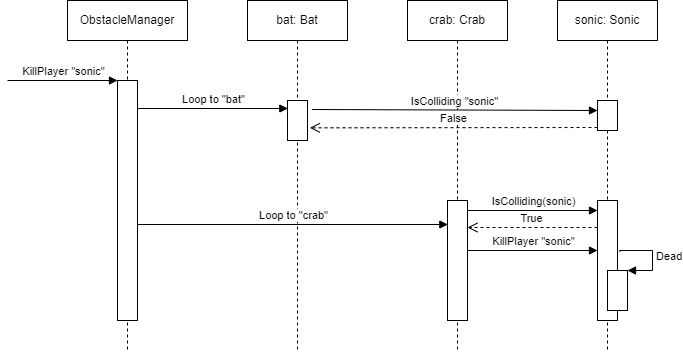

The diagram above was exported from draw.io. Its source (the exported page's mxGraphModel, read from the mxfile embedded in the PNG):
<mxGraphModel dx="596" dy="-174" grid="1" gridSize="10" guides="1" tooltips="1" connect="1" arrows="1" fold="1" page="1" pageScale="1" pageWidth="850" pageHeight="1100" math="0" shadow="0">
  <root>
    <mxCell id="0" />
    <mxCell id="1" parent="0" />
    <mxCell id="5" value="ObstacleManager" style="shape=umlLifeline;perimeter=lifelinePerimeter;whiteSpace=wrap;html=1;container=1;collapsible=0;recursiveResize=0;outlineConnect=0;" vertex="1" parent="1">
      <mxGeometry x="320" y="1300" width="120" height="350" as="geometry" />
    </mxCell>
    <mxCell id="2" value="" style="html=1;points=[];perimeter=orthogonalPerimeter;" vertex="1" parent="5">
      <mxGeometry x="50" y="80" width="20" height="240" as="geometry" />
    </mxCell>
    <mxCell id="3" value="KillPlayer &quot;sonic&quot;" style="html=1;verticalAlign=bottom;endArrow=block;entryX=0;entryY=0;" edge="1" parent="5" target="2">
      <mxGeometry relative="1" as="geometry">
        <mxPoint x="-60" y="80" as="sourcePoint" />
      </mxGeometry>
    </mxCell>
    <mxCell id="6" value="bat: Bat" style="shape=umlLifeline;perimeter=lifelinePerimeter;whiteSpace=wrap;html=1;container=1;collapsible=0;recursiveResize=0;outlineConnect=0;" vertex="1" parent="1">
      <mxGeometry x="500" y="1300" width="100" height="350" as="geometry" />
    </mxCell>
    <mxCell id="11" value="" style="html=1;points=[];perimeter=orthogonalPerimeter;" vertex="1" parent="6">
      <mxGeometry x="40" y="100" width="20" height="40" as="geometry" />
    </mxCell>
    <mxCell id="7" value="crab: Crab" style="shape=umlLifeline;perimeter=lifelinePerimeter;whiteSpace=wrap;html=1;container=1;collapsible=0;recursiveResize=0;outlineConnect=0;" vertex="1" parent="1">
      <mxGeometry x="660" y="1300" width="100" height="350" as="geometry" />
    </mxCell>
    <mxCell id="19" value="" style="html=1;points=[];perimeter=orthogonalPerimeter;" vertex="1" parent="7">
      <mxGeometry x="40" y="200" width="20" height="120" as="geometry" />
    </mxCell>
    <mxCell id="8" value="sonic: Sonic" style="shape=umlLifeline;perimeter=lifelinePerimeter;whiteSpace=wrap;html=1;container=1;collapsible=0;recursiveResize=0;outlineConnect=0;" vertex="1" parent="1">
      <mxGeometry x="810" y="1300" width="100" height="350" as="geometry" />
    </mxCell>
    <mxCell id="15" value="" style="rounded=0;whiteSpace=wrap;html=1;" vertex="1" parent="8">
      <mxGeometry x="40" y="100" width="20" height="30" as="geometry" />
    </mxCell>
    <mxCell id="21" value="" style="rounded=0;whiteSpace=wrap;html=1;" vertex="1" parent="8">
      <mxGeometry x="40" y="200" width="20" height="120" as="geometry" />
    </mxCell>
    <mxCell id="22" value="IsColliding(sonic)" style="html=1;verticalAlign=bottom;endArrow=block;" edge="1" parent="8">
      <mxGeometry relative="1" as="geometry">
        <mxPoint x="-90" y="210" as="sourcePoint" />
        <mxPoint x="40" y="210" as="targetPoint" />
      </mxGeometry>
    </mxCell>
    <mxCell id="23" value="True" style="html=1;verticalAlign=bottom;endArrow=open;dashed=1;endSize=8;" edge="1" parent="8">
      <mxGeometry relative="1" as="geometry">
        <mxPoint x="-90" y="227" as="targetPoint" />
        <mxPoint x="40" y="227" as="sourcePoint" />
      </mxGeometry>
    </mxCell>
    <mxCell id="26" value="" style="html=1;points=[];perimeter=orthogonalPerimeter;" vertex="1" parent="8">
      <mxGeometry x="50" y="270" width="20" height="40" as="geometry" />
    </mxCell>
    <mxCell id="27" value="Dead" style="edgeStyle=orthogonalEdgeStyle;html=1;align=left;spacingLeft=2;endArrow=block;rounded=0;entryX=1;entryY=0;exitX=1.114;exitY=0.184;exitDx=0;exitDy=0;exitPerimeter=0;" edge="1" target="26" parent="8">
      <mxGeometry relative="1" as="geometry">
        <mxPoint x="62.27999999999997" y="251.55999999999995" as="sourcePoint" />
        <Array as="points">
          <mxPoint x="62" y="250" />
          <mxPoint x="95" y="250" />
          <mxPoint x="95" y="270" />
        </Array>
      </mxGeometry>
    </mxCell>
    <mxCell id="10" value="Loop to &quot;bat&quot;" style="html=1;verticalAlign=bottom;endArrow=block;entryX=0.017;entryY=0.2;entryDx=0;entryDy=0;entryPerimeter=0;" edge="1" parent="1" target="11">
      <mxGeometry x="0.001" width="80" relative="1" as="geometry">
        <mxPoint x="390" y="1408" as="sourcePoint" />
        <mxPoint x="560" y="1550" as="targetPoint" />
        <mxPoint as="offset" />
      </mxGeometry>
    </mxCell>
    <mxCell id="12" value="IsColliding &quot;sonic&quot;" style="html=1;verticalAlign=bottom;endArrow=block;exitX=1.217;exitY=0.225;exitDx=0;exitDy=0;exitPerimeter=0;" edge="1" parent="1" source="11">
      <mxGeometry relative="1" as="geometry">
        <mxPoint x="470" y="1400" as="sourcePoint" />
        <mxPoint x="850" y="1410" as="targetPoint" />
      </mxGeometry>
    </mxCell>
    <mxCell id="13" value="False" style="html=1;verticalAlign=bottom;endArrow=open;dashed=1;endSize=8;entryX=1.117;entryY=0.683;entryDx=0;entryDy=0;entryPerimeter=0;" edge="1" parent="1" target="11">
      <mxGeometry relative="1" as="geometry">
        <mxPoint x="470" y="1476" as="targetPoint" />
        <mxPoint x="850" y="1427" as="sourcePoint" />
      </mxGeometry>
    </mxCell>
    <mxCell id="20" value="Loop to &quot;crab&quot;" style="html=1;verticalAlign=bottom;endArrow=block;entryX=0.017;entryY=0.2;entryDx=0;entryDy=0;entryPerimeter=0;" edge="1" parent="1" target="19" source="2">
      <mxGeometry x="0.001" width="80" relative="1" as="geometry">
        <mxPoint x="550" y="1508" as="sourcePoint" />
        <mxPoint x="720" y="1650" as="targetPoint" />
        <mxPoint as="offset" />
      </mxGeometry>
    </mxCell>
    <mxCell id="24" value="KillPlayer &quot;sonic&quot;" style="html=1;verticalAlign=bottom;endArrow=block;" edge="1" parent="1" source="19">
      <mxGeometry width="80" relative="1" as="geometry">
        <mxPoint x="720" y="1545" as="sourcePoint" />
        <mxPoint x="850" y="1550" as="targetPoint" />
      </mxGeometry>
    </mxCell>
  </root>
</mxGraphModel>